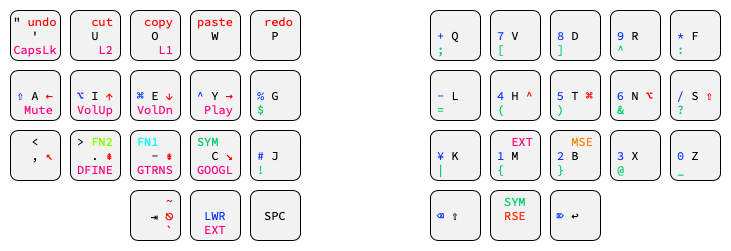

The diagram above was exported from draw.io. Its source (the exported page's mxGraphModel, read from the mxfile embedded in the PNG):
<mxGraphModel dx="662" dy="1191" grid="1" gridSize="10" guides="1" tooltips="1" connect="1" arrows="1" fold="1" page="1" pageScale="1" pageWidth="827" pageHeight="2569" math="0" shadow="0">
  <root>
    <mxCell id="0" />
    <mxCell id="1" parent="0" />
    <mxCell id="jyPOKYWJDwKyRrshBXNK-181" value="" style="rounded=0;whiteSpace=wrap;html=1;fontColor=#333333;fillColor=none;strokeColor=none;fontFamily=Source Code Pro;fontSource=https%3A%2F%2Ffonts.googleapis.com%2Fcss%3Ffamily%3DSource%2BCode%2BPro;" parent="1" vertex="1">
      <mxGeometry x="60" y="110" width="730" height="250" as="geometry" />
    </mxCell>
    <mxCell id="jyPOKYWJDwKyRrshBXNK-1" value="&quot; &lt;font color=&quot;#ff0000&quot;&gt;undo&lt;/font&gt;&lt;br&gt;'&lt;br&gt;&lt;font color=&quot;#ff0080&quot;&gt;CapsLk&lt;/font&gt;" style="rounded=1;whiteSpace=wrap;html=1;fontFamily=Source Code Pro;fontSource=https%3A%2F%2Ffonts.googleapis.com%2Fcss%3Ffamily%3DSource%2BCode%2BPro;fillColor=#F2F2F2;" parent="1" vertex="1">
      <mxGeometry x="70" y="120" width="50" height="50" as="geometry" />
    </mxCell>
    <mxCell id="jyPOKYWJDwKyRrshBXNK-2" value="&lt;font color=&quot;#ff0000&quot;&gt;&amp;nbsp; cut&lt;br&gt;&lt;/font&gt;U&lt;br&gt;&lt;font color=&quot;#ff0080&quot;&gt;&amp;nbsp; &amp;nbsp;L2&lt;/font&gt;" style="rounded=1;whiteSpace=wrap;html=1;fontFamily=Source Code Pro;fontSource=https%3A%2F%2Ffonts.googleapis.com%2Fcss%3Ffamily%3DSource%2BCode%2BPro;fillColor=#F2F2F2;" parent="1" vertex="1">
      <mxGeometry x="130" y="120" width="50" height="50" as="geometry" />
    </mxCell>
    <mxCell id="jyPOKYWJDwKyRrshBXNK-3" value="&lt;font color=&quot;#ff0000&quot;&gt;&amp;nbsp;copy&lt;/font&gt;&lt;br&gt;O&lt;br&gt;&lt;font color=&quot;#ff0080&quot;&gt;&amp;nbsp; &amp;nbsp;L1&lt;/font&gt;" style="rounded=1;whiteSpace=wrap;html=1;fontFamily=Source Code Pro;fontSource=https%3A%2F%2Ffonts.googleapis.com%2Fcss%3Ffamily%3DSource%2BCode%2BPro;fillColor=#F2F2F2;" parent="1" vertex="1">
      <mxGeometry x="190" y="120" width="50" height="50" as="geometry" />
    </mxCell>
    <mxCell id="jyPOKYWJDwKyRrshBXNK-4" value="&lt;font color=&quot;#ff0000&quot;&gt;paste&lt;br&gt;&lt;/font&gt;W&lt;br&gt;&amp;nbsp;" style="rounded=1;whiteSpace=wrap;html=1;fontFamily=Source Code Pro;fontSource=https%3A%2F%2Ffonts.googleapis.com%2Fcss%3Ffamily%3DSource%2BCode%2BPro;fillColor=#F2F2F2;" parent="1" vertex="1">
      <mxGeometry x="250" y="120" width="50" height="50" as="geometry" />
    </mxCell>
    <mxCell id="jyPOKYWJDwKyRrshBXNK-5" value="&lt;font color=&quot;#ff0000&quot;&gt;&amp;nbsp;redo&lt;br&gt;&lt;/font&gt;P&lt;br&gt;&amp;nbsp;" style="rounded=1;whiteSpace=wrap;html=1;fontFamily=Source Code Pro;fontSource=https%3A%2F%2Ffonts.googleapis.com%2Fcss%3Ffamily%3DSource%2BCode%2BPro;fillColor=#F2F2F2;" parent="1" vertex="1">
      <mxGeometry x="310" y="120" width="50" height="50" as="geometry" />
    </mxCell>
    <mxCell id="jyPOKYWJDwKyRrshBXNK-6" value="&amp;nbsp;&lt;br&gt;&lt;font color=&quot;#0433ff&quot;&gt;⇧&lt;/font&gt; A &lt;font color=&quot;#ff0000&quot;&gt;←&lt;br&gt;&lt;/font&gt;&lt;font color=&quot;#ff0080&quot;&gt;&amp;nbsp;Mute&lt;/font&gt;" style="rounded=1;whiteSpace=wrap;html=1;fontFamily=Source Code Pro;fontSource=https%3A%2F%2Ffonts.googleapis.com%2Fcss%3Ffamily%3DSource%2BCode%2BPro;fillColor=#F2F2F2;" parent="1" vertex="1">
      <mxGeometry x="70" y="180" width="50" height="50" as="geometry" />
    </mxCell>
    <mxCell id="jyPOKYWJDwKyRrshBXNK-7" value="&amp;nbsp;&lt;br&gt;&lt;font color=&quot;#0433ff&quot;&gt;⌥&lt;/font&gt; I &lt;font color=&quot;#ff0000&quot;&gt;↑&lt;/font&gt;&lt;br&gt;&lt;font color=&quot;#ff0080&quot;&gt;VolUp&lt;/font&gt;" style="rounded=1;whiteSpace=wrap;html=1;fontFamily=Source Code Pro;fontSource=https%3A%2F%2Ffonts.googleapis.com%2Fcss%3Ffamily%3DSource%2BCode%2BPro;fillColor=#F2F2F2;" parent="1" vertex="1">
      <mxGeometry x="130" y="180" width="50" height="50" as="geometry" />
    </mxCell>
    <mxCell id="jyPOKYWJDwKyRrshBXNK-8" value="&amp;nbsp;&lt;br&gt;&lt;font color=&quot;#0433ff&quot;&gt;⌘&lt;/font&gt; E &lt;font color=&quot;#ff0000&quot;&gt;↓&lt;/font&gt;&lt;br&gt;&lt;font color=&quot;#ff0080&quot;&gt;VolDn&lt;/font&gt;" style="rounded=1;whiteSpace=wrap;html=1;fontFamily=Source Code Pro;fontSource=https%3A%2F%2Ffonts.googleapis.com%2Fcss%3Ffamily%3DSource%2BCode%2BPro;fillColor=#F2F2F2;" parent="1" vertex="1">
      <mxGeometry x="190" y="180" width="50" height="50" as="geometry" />
    </mxCell>
    <mxCell id="jyPOKYWJDwKyRrshBXNK-9" value="&amp;nbsp;&lt;br&gt;&lt;font color=&quot;#0433ff&quot;&gt;^ &lt;/font&gt;Y &lt;font color=&quot;#ff0000&quot;&gt;→&lt;/font&gt;&lt;br&gt;&lt;font color=&quot;#ff0080&quot;&gt;&amp;nbsp;Play&lt;/font&gt;" style="rounded=1;whiteSpace=wrap;html=1;fontFamily=Source Code Pro;fontSource=https%3A%2F%2Ffonts.googleapis.com%2Fcss%3Ffamily%3DSource%2BCode%2BPro;fillColor=#F2F2F2;" parent="1" vertex="1">
      <mxGeometry x="250" y="180" width="50" height="50" as="geometry" />
    </mxCell>
    <mxCell id="jyPOKYWJDwKyRrshBXNK-10" value="&lt;br&gt;&lt;font color=&quot;#0433ff&quot;&gt;%&lt;/font&gt; G &amp;nbsp;&lt;br&gt;&lt;font color=&quot;#00cf68&quot;&gt;$&lt;/font&gt;&amp;nbsp; &amp;nbsp;&amp;nbsp;" style="rounded=1;whiteSpace=wrap;html=1;fontFamily=Source Code Pro;fontSource=https%3A%2F%2Ffonts.googleapis.com%2Fcss%3Ffamily%3DSource%2BCode%2BPro;fillColor=#F2F2F2;" parent="1" vertex="1">
      <mxGeometry x="310" y="180" width="50" height="50" as="geometry" />
    </mxCell>
    <mxCell id="jyPOKYWJDwKyRrshBXNK-11" value="&amp;lt;&lt;br&gt;&amp;nbsp; , &lt;font color=&quot;#ff0000&quot;&gt;↖&lt;br&gt;&lt;/font&gt;&amp;nbsp;" style="rounded=1;whiteSpace=wrap;html=1;fontFamily=Source Code Pro;fontSource=https%3A%2F%2Ffonts.googleapis.com%2Fcss%3Ffamily%3DSource%2BCode%2BPro;fillColor=#F2F2F2;" parent="1" vertex="1">
      <mxGeometry x="70" y="240" width="50" height="50" as="geometry" />
    </mxCell>
    <mxCell id="jyPOKYWJDwKyRrshBXNK-12" value="&amp;gt; &lt;font color=&quot;#80ff00&quot;&gt;FN2&lt;/font&gt;&lt;br&gt;&amp;nbsp; . &lt;font color=&quot;#ff0000&quot;&gt;⇞&lt;/font&gt;&lt;br&gt;&lt;font color=&quot;#ff0080&quot;&gt;DFINE&lt;/font&gt;" style="rounded=1;whiteSpace=wrap;html=1;fontFamily=Source Code Pro;fontSource=https%3A%2F%2Ffonts.googleapis.com%2Fcss%3Ffamily%3DSource%2BCode%2BPro;fillColor=#F2F2F2;" parent="1" vertex="1">
      <mxGeometry x="130" y="240" width="50" height="50" as="geometry" />
    </mxCell>
    <mxCell id="jyPOKYWJDwKyRrshBXNK-13" value="&lt;font color=&quot;#00ffff&quot;&gt;FN1 &amp;nbsp;&lt;/font&gt;&lt;br&gt;&amp;nbsp; - &lt;font color=&quot;#ff0000&quot;&gt;⇟&lt;/font&gt;&lt;br&gt;&lt;font color=&quot;#ff0080&quot;&gt;GTRNS&lt;/font&gt;" style="rounded=1;whiteSpace=wrap;html=1;fontFamily=Source Code Pro;fontSource=https%3A%2F%2Ffonts.googleapis.com%2Fcss%3Ffamily%3DSource%2BCode%2BPro;fillColor=#F2F2F2;" parent="1" vertex="1">
      <mxGeometry x="190" y="240" width="50" height="50" as="geometry" />
    </mxCell>
    <mxCell id="jyPOKYWJDwKyRrshBXNK-14" value="&lt;font color=&quot;#00cf68&quot;&gt;SYM &amp;nbsp;&lt;br&gt;&lt;/font&gt;&amp;nbsp; C &lt;font color=&quot;#ff0000&quot;&gt;↘&lt;/font&gt;&lt;br&gt;&lt;font color=&quot;#ff0080&quot;&gt;GOOGL&lt;/font&gt;" style="rounded=1;whiteSpace=wrap;html=1;fontFamily=Source Code Pro;fontSource=https%3A%2F%2Ffonts.googleapis.com%2Fcss%3Ffamily%3DSource%2BCode%2BPro;fillColor=#F2F2F2;" parent="1" vertex="1">
      <mxGeometry x="250" y="240" width="50" height="50" as="geometry" />
    </mxCell>
    <mxCell id="jyPOKYWJDwKyRrshBXNK-15" value="&lt;br&gt;&lt;font color=&quot;#0433ff&quot;&gt;#&lt;/font&gt; J &amp;nbsp;&lt;br&gt;&lt;font color=&quot;#00cf68&quot;&gt;!&lt;/font&gt;&amp;nbsp; &amp;nbsp;&amp;nbsp;" style="rounded=1;whiteSpace=wrap;html=1;fontFamily=Source Code Pro;fontSource=https%3A%2F%2Ffonts.googleapis.com%2Fcss%3Ffamily%3DSource%2BCode%2BPro;fillColor=#F2F2F2;" parent="1" vertex="1">
      <mxGeometry x="310" y="240" width="50" height="50" as="geometry" />
    </mxCell>
    <mxCell id="jyPOKYWJDwKyRrshBXNK-17" value="SPC" style="rounded=1;whiteSpace=wrap;html=1;fontFamily=Source Code Pro;fontSource=https%3A%2F%2Ffonts.googleapis.com%2Fcss%3Ffamily%3DSource%2BCode%2BPro;fillColor=#F2F2F2;" parent="1" vertex="1">
      <mxGeometry x="310" y="300" width="50" height="50" as="geometry" />
    </mxCell>
    <mxCell id="jyPOKYWJDwKyRrshBXNK-18" value="&lt;font color=&quot;#0433ff&quot;&gt;&amp;nbsp; &amp;nbsp; &amp;nbsp;&lt;br&gt;+&lt;/font&gt; Q &amp;nbsp;&lt;br&gt;&lt;font color=&quot;#00cf68&quot;&gt;; &amp;nbsp; &amp;nbsp;&lt;/font&gt;" style="rounded=1;whiteSpace=wrap;html=1;fontFamily=Source Code Pro;fontSource=https%3A%2F%2Ffonts.googleapis.com%2Fcss%3Ffamily%3DSource%2BCode%2BPro;fillColor=#F2F2F2;" parent="1" vertex="1">
      <mxGeometry x="490" y="120" width="50" height="50" as="geometry" />
    </mxCell>
    <mxCell id="jyPOKYWJDwKyRrshBXNK-19" value="&lt;font color=&quot;#0433ff&quot;&gt;&amp;nbsp; &amp;nbsp; &amp;nbsp;&lt;br&gt;7&lt;/font&gt; V &amp;nbsp;&lt;br&gt;&lt;font color=&quot;#00cf68&quot;&gt;[ &amp;nbsp; &amp;nbsp;&lt;/font&gt;" style="rounded=1;whiteSpace=wrap;html=1;fontFamily=Source Code Pro;fontSource=https%3A%2F%2Ffonts.googleapis.com%2Fcss%3Ffamily%3DSource%2BCode%2BPro;fillColor=#F2F2F2;" parent="1" vertex="1">
      <mxGeometry x="550" y="120" width="50" height="50" as="geometry" />
    </mxCell>
    <mxCell id="jyPOKYWJDwKyRrshBXNK-20" value="&lt;font color=&quot;#0433ff&quot;&gt;&amp;nbsp;&amp;nbsp;&lt;br&gt;8&lt;/font&gt; D &amp;nbsp;&lt;br&gt;&lt;font color=&quot;#00cf68&quot;&gt;] &amp;nbsp; &amp;nbsp;&lt;/font&gt;" style="rounded=1;whiteSpace=wrap;html=1;fontFamily=Source Code Pro;fontSource=https%3A%2F%2Ffonts.googleapis.com%2Fcss%3Ffamily%3DSource%2BCode%2BPro;fillColor=#F2F2F2;" parent="1" vertex="1">
      <mxGeometry x="610" y="120" width="50" height="50" as="geometry" />
    </mxCell>
    <mxCell id="jyPOKYWJDwKyRrshBXNK-21" value="&lt;font color=&quot;#0433ff&quot;&gt;&amp;nbsp; &amp;nbsp; &amp;nbsp;&lt;br&gt;9&lt;/font&gt; R &amp;nbsp;&lt;br&gt;&lt;font color=&quot;#00cf68&quot;&gt;^ &amp;nbsp; &amp;nbsp;&lt;/font&gt;" style="rounded=1;whiteSpace=wrap;html=1;fontFamily=Source Code Pro;fontSource=https%3A%2F%2Ffonts.googleapis.com%2Fcss%3Ffamily%3DSource%2BCode%2BPro;fillColor=#F2F2F2;" parent="1" vertex="1">
      <mxGeometry x="670" y="120" width="50" height="50" as="geometry" />
    </mxCell>
    <mxCell id="jyPOKYWJDwKyRrshBXNK-22" value="&lt;font color=&quot;#0433ff&quot;&gt;&amp;nbsp; &amp;nbsp; &amp;nbsp;&lt;br&gt;*&lt;/font&gt; F &amp;nbsp;&lt;br&gt;&lt;font color=&quot;#00cf68&quot;&gt;: &amp;nbsp; &amp;nbsp;&lt;/font&gt;" style="rounded=1;whiteSpace=wrap;html=1;fontFamily=Source Code Pro;fontSource=https%3A%2F%2Ffonts.googleapis.com%2Fcss%3Ffamily%3DSource%2BCode%2BPro;fillColor=#F2F2F2;" parent="1" vertex="1">
      <mxGeometry x="730" y="120" width="50" height="50" as="geometry" />
    </mxCell>
    <mxCell id="jyPOKYWJDwKyRrshBXNK-23" value="&lt;font color=&quot;#0433ff&quot;&gt;&amp;nbsp; &amp;nbsp; &amp;nbsp;&lt;/font&gt;&lt;br&gt;&lt;font color=&quot;#0433ff&quot;&gt;- &lt;/font&gt;L &amp;nbsp;&lt;br&gt;&lt;font color=&quot;#00cf68&quot;&gt;= &amp;nbsp; &amp;nbsp;&lt;/font&gt;" style="rounded=1;whiteSpace=wrap;html=1;fontFamily=Source Code Pro;fontSource=https%3A%2F%2Ffonts.googleapis.com%2Fcss%3Ffamily%3DSource%2BCode%2BPro;fillColor=#F2F2F2;" parent="1" vertex="1">
      <mxGeometry x="490" y="180" width="50" height="50" as="geometry" />
    </mxCell>
    <mxCell id="jyPOKYWJDwKyRrshBXNK-24" value="&lt;font color=&quot;#0433ff&quot;&gt;&amp;nbsp; &amp;nbsp; &amp;nbsp;&lt;br&gt;4&lt;/font&gt; H &lt;font color=&quot;#ff0000&quot;&gt;^&lt;/font&gt;&lt;br&gt;&lt;font color=&quot;#00cf68&quot;&gt;( &amp;nbsp; &amp;nbsp;&lt;/font&gt;" style="rounded=1;whiteSpace=wrap;html=1;fontFamily=Source Code Pro;fontSource=https%3A%2F%2Ffonts.googleapis.com%2Fcss%3Ffamily%3DSource%2BCode%2BPro;fillColor=#F2F2F2;" parent="1" vertex="1">
      <mxGeometry x="550" y="180" width="50" height="50" as="geometry" />
    </mxCell>
    <mxCell id="jyPOKYWJDwKyRrshBXNK-25" value="&lt;font color=&quot;#0433ff&quot;&gt;&amp;nbsp; &amp;nbsp; &amp;nbsp;&lt;/font&gt;&lt;br&gt;&lt;font color=&quot;#0433ff&quot;&gt;5&lt;/font&gt; T &lt;font color=&quot;#ff0000&quot;&gt;⌘&lt;br&gt;&lt;/font&gt;&lt;font color=&quot;#00cf68&quot;&gt;) &amp;nbsp; &amp;nbsp;&lt;/font&gt;" style="rounded=1;whiteSpace=wrap;html=1;fontFamily=Source Code Pro;fontSource=https%3A%2F%2Ffonts.googleapis.com%2Fcss%3Ffamily%3DSource%2BCode%2BPro;fillColor=#F2F2F2;" parent="1" vertex="1">
      <mxGeometry x="610" y="180" width="50" height="50" as="geometry" />
    </mxCell>
    <mxCell id="jyPOKYWJDwKyRrshBXNK-26" value="&lt;font color=&quot;#0433ff&quot;&gt;&amp;nbsp; &amp;nbsp; &amp;nbsp;&lt;/font&gt;&lt;br&gt;&lt;font color=&quot;#0433ff&quot;&gt;6&lt;/font&gt; N &lt;font color=&quot;#ff0000&quot;&gt;⌥&lt;/font&gt;&lt;br&gt;&lt;font color=&quot;#00cf68&quot;&gt;&amp;amp; &amp;nbsp; &amp;nbsp;&lt;/font&gt;" style="rounded=1;whiteSpace=wrap;html=1;fontFamily=Source Code Pro;fontSource=https%3A%2F%2Ffonts.googleapis.com%2Fcss%3Ffamily%3DSource%2BCode%2BPro;fillColor=#F2F2F2;" parent="1" vertex="1">
      <mxGeometry x="670" y="180" width="50" height="50" as="geometry" />
    </mxCell>
    <mxCell id="jyPOKYWJDwKyRrshBXNK-27" value="&lt;font color=&quot;#0433ff&quot;&gt;&amp;nbsp; &amp;nbsp; &amp;nbsp;&lt;/font&gt;&lt;br&gt;&lt;font color=&quot;#0433ff&quot;&gt;/&lt;/font&gt; S &lt;font color=&quot;#ff0000&quot;&gt;⇧&lt;br&gt;&lt;/font&gt;&lt;font color=&quot;#00cf68&quot;&gt;? &amp;nbsp; &amp;nbsp;&lt;/font&gt;" style="rounded=1;whiteSpace=wrap;html=1;fontFamily=Source Code Pro;fontSource=https%3A%2F%2Ffonts.googleapis.com%2Fcss%3Ffamily%3DSource%2BCode%2BPro;fillColor=#F2F2F2;" parent="1" vertex="1">
      <mxGeometry x="730" y="180" width="50" height="50" as="geometry" />
    </mxCell>
    <mxCell id="jyPOKYWJDwKyRrshBXNK-28" value="&lt;font color=&quot;#0433ff&quot;&gt;&amp;nbsp; &amp;nbsp;&lt;/font&gt;&lt;br&gt;&lt;font color=&quot;#0433ff&quot;&gt;¥&lt;/font&gt; K &amp;nbsp;&lt;br&gt;&lt;font color=&quot;#00cf68&quot;&gt;| &amp;nbsp; &amp;nbsp;&lt;/font&gt;" style="rounded=1;whiteSpace=wrap;html=1;fontFamily=Source Code Pro;fontSource=https%3A%2F%2Ffonts.googleapis.com%2Fcss%3Ffamily%3DSource%2BCode%2BPro;fillColor=#F2F2F2;" parent="1" vertex="1">
      <mxGeometry x="490" y="240" width="50" height="50" as="geometry" />
    </mxCell>
    <mxCell id="jyPOKYWJDwKyRrshBXNK-29" value="&lt;font color=&quot;#0433ff&quot;&gt;&lt;span style=&quot;caret-color: rgb(4, 51, 255);&quot;&gt;&amp;nbsp;&lt;/span&gt;&lt;/font&gt;&amp;nbsp;&lt;font color=&quot;#ff0080&quot;&gt;EXT&lt;/font&gt;&lt;br&gt;&lt;font color=&quot;#0433ff&quot;&gt;1 &lt;/font&gt;M &amp;nbsp;&lt;br&gt;&lt;font color=&quot;#00cf68&quot;&gt;{ &amp;nbsp; &amp;nbsp;&lt;/font&gt;" style="rounded=1;whiteSpace=wrap;html=1;fontFamily=Source Code Pro;fontSource=https%3A%2F%2Ffonts.googleapis.com%2Fcss%3Ffamily%3DSource%2BCode%2BPro;fillColor=#F2F2F2;" parent="1" vertex="1">
      <mxGeometry x="550" y="240" width="50" height="50" as="geometry" />
    </mxCell>
    <mxCell id="jyPOKYWJDwKyRrshBXNK-30" value="&lt;font color=&quot;#0433ff&quot;&gt;&lt;span style=&quot;caret-color: rgb(4, 51, 255);&quot;&gt;&amp;nbsp;&lt;/span&gt;&lt;/font&gt;&amp;nbsp;&lt;font color=&quot;#ff8000&quot;&gt;MSE&lt;/font&gt;&lt;br&gt;&lt;font color=&quot;#0433ff&quot;&gt;2&lt;/font&gt; B &amp;nbsp;&lt;br&gt;&lt;font color=&quot;#00cf68&quot;&gt;} &amp;nbsp; &amp;nbsp;&lt;/font&gt;" style="rounded=1;whiteSpace=wrap;html=1;fontFamily=Source Code Pro;fontSource=https%3A%2F%2Ffonts.googleapis.com%2Fcss%3Ffamily%3DSource%2BCode%2BPro;fillColor=#F2F2F2;" parent="1" vertex="1">
      <mxGeometry x="610" y="240" width="50" height="50" as="geometry" />
    </mxCell>
    <mxCell id="jyPOKYWJDwKyRrshBXNK-31" value="&lt;font color=&quot;#0433ff&quot;&gt;&amp;nbsp; &amp;nbsp; &amp;nbsp;&lt;/font&gt;&lt;br&gt;&lt;font color=&quot;#0433ff&quot;&gt;3&lt;/font&gt; X &amp;nbsp;&lt;br&gt;&lt;font color=&quot;#00cf68&quot;&gt;@ &amp;nbsp; &amp;nbsp;&lt;/font&gt;" style="rounded=1;whiteSpace=wrap;html=1;fontFamily=Source Code Pro;fontSource=https%3A%2F%2Ffonts.googleapis.com%2Fcss%3Ffamily%3DSource%2BCode%2BPro;fillColor=#F2F2F2;" parent="1" vertex="1">
      <mxGeometry x="670" y="240" width="50" height="50" as="geometry" />
    </mxCell>
    <mxCell id="jyPOKYWJDwKyRrshBXNK-32" value="&lt;font color=&quot;#0433ff&quot;&gt;&amp;nbsp; &amp;nbsp; &amp;nbsp;&lt;/font&gt;&lt;br&gt;&lt;font color=&quot;#0433ff&quot;&gt;0&lt;/font&gt; Z &amp;nbsp;&lt;br&gt;&lt;font color=&quot;#00cf68&quot;&gt;_ &amp;nbsp; &amp;nbsp;&lt;/font&gt;" style="rounded=1;whiteSpace=wrap;html=1;fontFamily=Source Code Pro;fontSource=https%3A%2F%2Ffonts.googleapis.com%2Fcss%3Ffamily%3DSource%2BCode%2BPro;fillColor=#F2F2F2;" parent="1" vertex="1">
      <mxGeometry x="730" y="240" width="50" height="50" as="geometry" />
    </mxCell>
    <mxCell id="jyPOKYWJDwKyRrshBXNK-33" value="&lt;font color=&quot;#0433ff&quot;&gt;⌫&amp;nbsp;&lt;/font&gt;⇧ &amp;nbsp;" style="rounded=1;whiteSpace=wrap;html=1;fontFamily=Source Code Pro;fontSource=https%3A%2F%2Ffonts.googleapis.com%2Fcss%3Ffamily%3DSource%2BCode%2BPro;fillColor=#F2F2F2;" parent="1" vertex="1">
      <mxGeometry x="490" y="300" width="50" height="50" as="geometry" />
    </mxCell>
    <mxCell id="jyPOKYWJDwKyRrshBXNK-16" value="&lt;font&gt;&lt;font color=&quot;#0433ff&quot;&gt;&amp;nbsp;&lt;br&gt;LWR&lt;/font&gt;&lt;br&gt;&lt;font color=&quot;#ff0080&quot;&gt;EXT&lt;/font&gt;&lt;br&gt;&lt;/font&gt;" style="rounded=1;whiteSpace=wrap;html=1;fontColor=default;fontFamily=Source Code Pro;fontSource=https%3A%2F%2Ffonts.googleapis.com%2Fcss%3Ffamily%3DSource%2BCode%2BPro;fillColor=#F2F2F2;" parent="1" vertex="1">
      <mxGeometry x="250" y="300" width="50" height="50" as="geometry" />
    </mxCell>
    <mxCell id="jyPOKYWJDwKyRrshBXNK-34" value="&lt;font&gt;&lt;font color=&quot;#00cf68&quot;&gt;SYM&lt;br&gt;&lt;/font&gt;&lt;font color=&quot;#ff2600&quot;&gt;RSE&lt;br&gt;&amp;nbsp;&lt;br&gt;&lt;/font&gt;&lt;/font&gt;" style="rounded=1;whiteSpace=wrap;html=1;fontColor=default;fontFamily=Source Code Pro;fontSource=https%3A%2F%2Ffonts.googleapis.com%2Fcss%3Ffamily%3DSource%2BCode%2BPro;fillColor=#F2F2F2;" parent="1" vertex="1">
      <mxGeometry x="550" y="300" width="50" height="50" as="geometry" />
    </mxCell>
    <mxCell id="bBboNH131pnvcR7fshqm-1" value="&lt;font style=&quot;font-size: 12px;&quot;&gt;&lt;font color=&quot;#ff0000&quot;&gt;&amp;nbsp; &amp;nbsp; ~&lt;/font&gt;&lt;br&gt;&amp;nbsp; ⇥&amp;nbsp;&lt;/font&gt;&lt;font color=&quot;#ff0000&quot;&gt;&lt;span style=&quot;caret-color: rgb(77, 81, 86); font-size: 14px; text-align: left;&quot;&gt;⎋&lt;br&gt;&lt;/span&gt;&amp;nbsp; &amp;nbsp; `&lt;/font&gt;&lt;span style=&quot;text-align: start; caret-color: rgb(0, 0, 0);&quot;&gt;&lt;font style=&quot;font-size: 12px;&quot;&gt;&lt;br&gt;&lt;/font&gt;&lt;/span&gt;" style="rounded=1;whiteSpace=wrap;html=1;fontColor=#000000;strokeColor=#000000;fontFamily=Source Code Pro;fontSource=https%3A%2F%2Ffonts.googleapis.com%2Fcss%3Ffamily%3DSource%2BCode%2BPro;fillColor=#F2F2F2;" parent="1" vertex="1">
      <mxGeometry x="190" y="300" width="50" height="50" as="geometry" />
    </mxCell>
    <mxCell id="bBboNH131pnvcR7fshqm-2" value="&lt;font style=&quot;font-size: 12px;&quot;&gt;&lt;font color=&quot;#0433ff&quot;&gt;⌦&lt;/font&gt;&amp;nbsp;↩ &amp;nbsp;&lt;/font&gt;&lt;span style=&quot;text-align: start; caret-color: rgb(0, 0, 0);&quot;&gt;&lt;font style=&quot;font-size: 12px;&quot;&gt;&lt;br&gt;&lt;/font&gt;&lt;/span&gt;" style="rounded=1;whiteSpace=wrap;html=1;fontColor=#000000;fontFamily=Source Code Pro;fontSource=https%3A%2F%2Ffonts.googleapis.com%2Fcss%3Ffamily%3DSource%2BCode%2BPro;fillColor=#F2F2F2;" parent="1" vertex="1">
      <mxGeometry x="610" y="300" width="50" height="50" as="geometry" />
    </mxCell>
  </root>
</mxGraphModel>